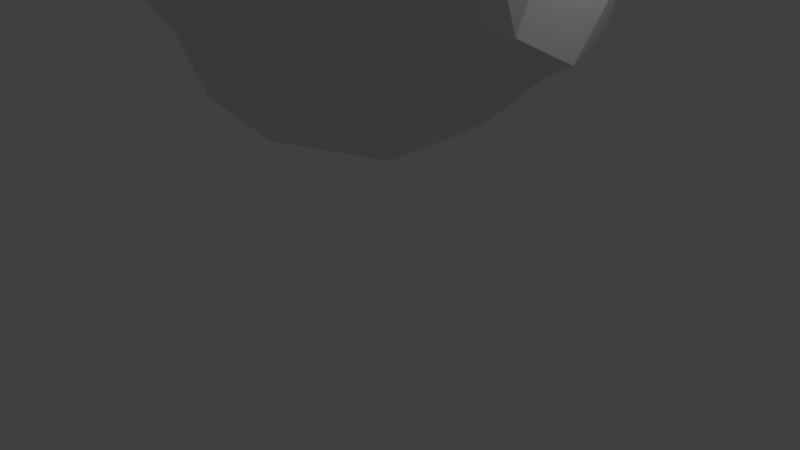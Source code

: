 # Source: rocks.blend  (saved by Blender 2.79.0; exported with 4.5.12 LTS)
import bpy
from mathutils import Matrix  # noqa: F401  (used for matrix-valued properties, if any)

bpy.ops.wm.read_factory_settings(use_empty=True)
scene = bpy.context.scene
scene.name = 'Scene'

# ---- collections
col_collection_1 = bpy.data.collections.new('Collection 1'); scene.collection.children.link(col_collection_1)

# ---- world
world_world = bpy.data.worlds.new('World'); scene.world = world_world
world_world.color = (0.05088, 0.05088, 0.05088)
world_world.use_sun_shadow = False
world_world.sun_shadow_jitter_overblur = 0.0
world_world.cycles.sampling_method = 'MANUAL'

# ---- cameras
cam_camera = bpy.data.cameras.new('Camera')
cam_camera.clip_end = 100.0
cam_camera.lens = 35.0
cam_camera.sensor_width = 32.0
cam_camera.sensor_height = 18.0
cam_camera.ortho_scale = 7.314
cam_camera.dof.focus_distance = 0.0
cam_camera.dof.aperture_fstop = 128.0

# ---- lights
light_lamp = bpy.data.lights.new('Lamp', 'POINT')
light_lamp.transmission_factor = 0.0
light_lamp.cutoff_distance = 30.0
light_lamp.energy = 100.0
light_lamp.shadow_buffer_clip_start = 1.001
light_lamp.shadow_soft_size = 0.1
light_lamp.shadow_maximum_resolution = 0.006
light_lamp.use_absolute_resolution = True

# ---- meshes
me_icosphere = bpy.data.meshes.new('Icosphere')
me_icosphere.from_pydata([(-0.8519, 0.1812, 1.078), (-0.2823, 0.9731, 1.031), (-0.7108, 0.591, 1.926), (0.3568, 0.8114, 1.846), (0.8779, -0.1348, 2.015), (-0.06798, -0.4566, 0.6816), (0.2998, 0.9513, 1.01), (-0.6549, -0.7597, 1.527), (0.1531, 0.9216, 1.783), (0.7207, -0.4896, 2.045), (-0.1979, -0.926, 1.95), (-0.8118, 0.1278, 2.094), (0.2642, -0.4819, 2.702), (0.2001, 0.4577, 2.176), (0.7303, -0.3478, 1.05), (0.5873, 0.7765, 1.049), (0.7457, -0.4803, 1.141), (-0.1595, -0.7897, 1.248), (0.531, -0.8172, 1.757), (-0.9396, -0.2016, 1.403), (-0.5801, 0.8526, 1.294), (-0.8762, 0.3263, 1.795), (0.6675, 0.7531, 1.327), (0.3056, -0.7096, 2.477), (0.4012, 0.1043, 2.433), (-0.05258, 0.125, 2.549), (-0.649, -0.5192, 2.128), (-0.7384, 0.4384, 2.066), (0.1556, 0.5789, 2.012), (-0.08866, -0.6471, 0.8848), (-0.02507, 0.00563, 0.565), (-0.2302, 0.6401, 0.7772), (0.9689, -0.1286, 1.68), (0.6042, -0.5593, 1.207), (0.6269, -0.7728, 1.507), (-0.7405, -0.5256, 1.954), (-0.1528, -0.8064, 1.415), (-0.09194, 1.04, 1.373), (0.0153, -0.1907, 2.745), (0.6473, 0.5469, 2.072), (-0.3708, 0.3622, 2.252), (0.07854, 0.752, 1.825), (-0.4161, 0.6407, 1.907), (-0.5258, -0.07227, 2.613), (-0.7609, -0.2367, 2.164), (-0.278, -0.3826, 2.654), (-0.05229, -0.6066, 2.669), (0.5349, -0.0325, 2.595), (0.4413, -0.6475, 2.47), (0.6601, -0.1089, 2.392), (0.8382, 0.4592, 1.846), (0.5758, 0.7838, 1.683), (-0.2563, 0.8786, 1.798), (-0.5937, 0.7939, 1.65), (-0.9522, -0.04993, 1.566), (-0.9004, -0.09169, 1.926), (-0.9484, -0.3397, 1.58), (0.03511, -0.964, 1.602), (0.4356, 0.9446, 1.255), (0.1002, 1.057, 1.287), (-0.9621, 0.2928, 1.563), (-0.8837, 0.2903, 1.342), (-0.7874, -0.5539, 1.571), (0.2775, -0.8393, 1.496), (0.1602, -0.7352, 1.168), (0.9009, -0.2129, 1.269), (0.8832, 0.3756, 1.395), (0.8377, 0.1998, 1.077), (-0.6271, 0.6629, 1.017), (-0.4558, 0.3428, 0.8206), (-0.6441, 0.1053, 0.9236), (-0.5515, -0.007584, 0.7168), (-0.3467, -0.535, 0.8207), (0.5888, -0.06665, 0.8129), (0.4048, 0.3005, 0.717), (0.4598, -0.3185, 0.7242), (0.3092, -0.5128, 0.8205), (0.5918, 0.3728, 0.9276), (-0.3163, -0.5528, 0.9626), (-0.7021, -0.4596, 1.044), (0.1069, 0.7327, 0.8028), (0.9522, 0.2966, 1.675), (0.5171, -0.6918, 1.241), (-0.4786, -0.6857, 1.222), (-0.5909, -0.5375, 1.191), (0.903, -0.3584, 1.653), (0.201, -0.9544, 1.863), (-0.4398, -0.8284, 1.781), (0.4928, 0.6805, 1.833), (0.03001, -0.8978, 2.071), (-0.3485, -0.5395, 2.637), (-0.6988, 0.08133, 2.215), (-0.3152, -0.1713, 2.703), (-0.3974, 0.1486, 2.397), (0.4637, 0.2143, 2.271), (0.07455, 0.227, 2.392), (0.779, 0.254, 2.101), (-0.4675, -0.632, 2.458)], [], [(0, 79, 19), (1, 20, 37), (15, 22, 66), (86, 48, 23), (3, 41, 28), (4, 96, 49), (47, 94, 24), (13, 40, 95), (13, 28, 40), (40, 91, 93), (43, 45, 92), (43, 90, 45), (10, 89, 46), (8, 37, 52), (60, 54, 21), (7, 87, 35), (7, 57, 87), (6, 1, 59), (68, 0, 61), (56, 62, 35), (57, 36, 63), (85, 65, 32), (5, 29, 72), (67, 14, 77), (76, 33, 64), (75, 16, 76), (76, 16, 33), (29, 76, 64), (29, 5, 76), (5, 75, 76), (78, 29, 17), (29, 64, 17), (75, 30, 74), (73, 75, 74), (77, 14, 73), (67, 77, 15), (73, 74, 77), (72, 78, 79), (79, 78, 84), (78, 83, 84), (72, 29, 78), (78, 17, 83), (71, 72, 79), (70, 79, 0), (70, 71, 79), (69, 0, 68), (69, 70, 0), (31, 69, 68), (69, 71, 70), (31, 68, 1), (80, 1, 6), (80, 31, 1), (74, 80, 15), (15, 80, 6), (74, 30, 80), (30, 31, 80), (77, 74, 15), (67, 15, 66), (81, 32, 66), (32, 67, 66), (32, 65, 67), (32, 96, 4), (32, 81, 96), (64, 82, 63), (63, 82, 34), (82, 33, 34), (64, 33, 82), (36, 64, 63), (57, 63, 86), (63, 34, 86), (86, 34, 18), (84, 83, 7), (7, 83, 36), (62, 84, 7), (62, 56, 84), (56, 79, 84), (62, 7, 35), (61, 0, 60), (60, 53, 61), (53, 20, 61), (20, 68, 61), (2, 53, 21), (53, 60, 21), (59, 37, 8), (59, 1, 37), (51, 59, 8), (51, 58, 59), (58, 6, 59), (51, 8, 3), (85, 4, 9), (85, 32, 4), (18, 85, 9), (18, 34, 85), (86, 18, 48), (18, 9, 48), (10, 86, 89), (10, 57, 86), (87, 57, 10), (35, 87, 26), (87, 97, 26), (87, 10, 97), (55, 44, 11), (56, 35, 55), (55, 35, 44), (35, 26, 44), (21, 55, 11), (21, 56, 55), (21, 54, 56), (21, 27, 2), (21, 11, 27), (53, 42, 52), (53, 2, 42), (52, 37, 53), (8, 41, 3), (8, 52, 41), (52, 42, 41), (51, 88, 39), (51, 3, 88), (50, 51, 39), (81, 50, 96), (50, 39, 96), (9, 4, 49), (12, 49, 47), (12, 48, 49), (48, 9, 49), (38, 24, 25), (12, 47, 38), (38, 47, 24), (46, 23, 12), (46, 89, 23), (89, 86, 23), (45, 46, 12), (45, 90, 46), (90, 97, 46), (97, 10, 46), (92, 38, 25), (92, 45, 38), (45, 12, 38), (93, 91, 43), (91, 44, 43), (91, 11, 44), (93, 92, 25), (93, 43, 92), (42, 2, 40), (2, 27, 40), (28, 41, 40), (40, 41, 42), (95, 93, 25), (95, 40, 93), (39, 88, 13), (88, 28, 13), (88, 3, 28), (24, 94, 95), (95, 94, 13), (94, 39, 13), (94, 96, 39), (24, 95, 25), (49, 94, 47), (49, 96, 94), (40, 27, 91), (27, 11, 91), (44, 90, 43), (26, 97, 44), (44, 97, 90), (23, 48, 12), (66, 50, 81), (66, 22, 50), (22, 51, 50), (20, 53, 37), (0, 54, 60), (0, 19, 54), (19, 56, 54), (36, 57, 7), (83, 17, 36), (33, 85, 34), (16, 85, 33), (22, 58, 51), (22, 15, 58), (15, 6, 58), (1, 68, 20), (19, 79, 56), (17, 64, 36), (16, 65, 85), (16, 14, 65), (14, 67, 65), (30, 69, 31), (30, 71, 69), (5, 72, 71), (71, 30, 5), (16, 75, 14), (14, 75, 73), (30, 75, 5)])
me_icosphere.use_remesh_preserve_volume = False
me_icosphere.use_remesh_preserve_attributes = False
me_icosphere.use_mirror_vertex_groups = False
me_icosphere.update()

# ---- objects
ob_rock0 = bpy.data.objects.new('rock0', me_icosphere)
ob_lamp = bpy.data.objects.new('Lamp', light_lamp)
ob_camera = bpy.data.objects.new('Camera', cam_camera)

# ---- transforms, parenting, visibility, modifiers, constraints
ob_rock0.location = (0.0, 0.0, 0.0)
ob_rock0.scale = (2.973, 2.802, 2.681)
ob_rock0.lineart.crease_threshold = 0.0
ob_lamp.location = (4.076, 1.005, 5.904)
ob_lamp.rotation_euler = (0.6503, 0.05522, 1.866)
ob_lamp.lock_rotations_4d = False
ob_lamp.empty_display_type = 'ARROWS'
ob_lamp.color = (0.0, 0.0, 0.0, 0.0)
ob_lamp.lineart.crease_threshold = 0.0
ob_camera.location = (7.481, -6.508, 5.344)
ob_camera.rotation_euler = (1.109, 0.0, 0.8149)
ob_camera.lock_rotations_4d = False
ob_camera.empty_display_type = 'ARROWS'
ob_camera.color = (0.0, 0.0, 0.0, 0.0)
ob_camera.display_type = 'WIRE'
ob_camera.lineart.crease_threshold = 0.0

# ---- collection membership
col_collection_1.objects.link(ob_rock0)
col_collection_1.objects.link(ob_lamp)
col_collection_1.objects.link(ob_camera)

# ---- scene / render settings (as saved in the file)
scene.camera = ob_camera
scene.frame_start = 1; scene.frame_end = 250; scene.frame_set(1)
scene.render.engine = 'BLENDER_EEVEE_NEXT'
scene.render.resolution_percentage = 50
scene.render.dither_intensity = 0.0
scene.cycles.use_denoising = False
scene.cycles.samples = 128
scene.cycles.sampling_pattern = 'TABULATED_SOBOL'
scene.cycles.use_adaptive_sampling = False
scene.cycles.use_light_tree = False
scene.cycles.blur_glossy = 0.0
scene.cycles.sample_clamp_indirect = 0.0
scene.view_settings.view_transform = 'Standard'
bpy.context.view_layer.update()
